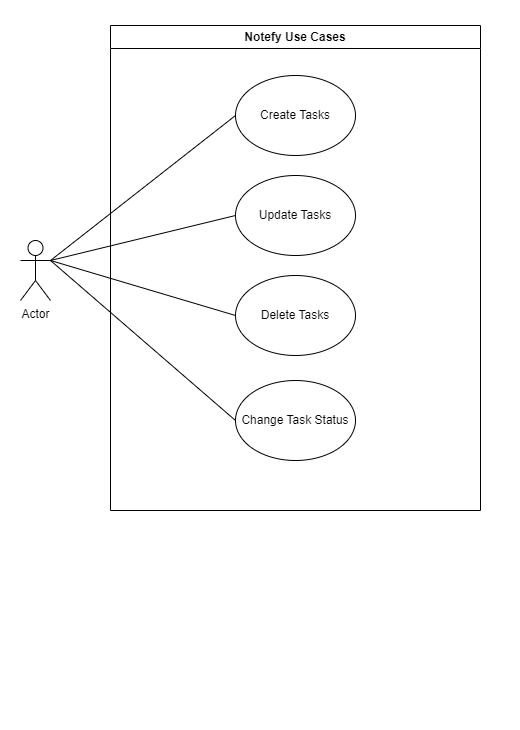

The diagram above was exported from draw.io. Its source (the exported page's mxGraphModel, read from the mxfile embedded in the PNG):
<mxGraphModel dx="1050" dy="1711" grid="1" gridSize="10" guides="1" tooltips="1" connect="1" arrows="1" fold="1" page="1" pageScale="1" pageWidth="827" pageHeight="1169" math="0" shadow="0">
  <root>
    <mxCell id="0" />
    <mxCell id="1" parent="0" />
    <mxCell id="2FspTtHLweL910DtJZXj-8" value="" style="rounded=0;whiteSpace=wrap;html=1;strokeColor=none;" parent="1" vertex="1">
      <mxGeometry x="60" y="-120" width="520" height="730" as="geometry" />
    </mxCell>
    <mxCell id="zaOVGs6Ihgr5kf-6jA6h-1" value="Notefy Use Cases" style="swimlane;whiteSpace=wrap;html=1;swimlaneFillColor=#FFFFFF;" parent="1" vertex="1">
      <mxGeometry x="170" y="-95" width="370" height="485" as="geometry" />
    </mxCell>
    <mxCell id="zaOVGs6Ihgr5kf-6jA6h-3" value="Create Tasks" style="ellipse;whiteSpace=wrap;html=1;" parent="zaOVGs6Ihgr5kf-6jA6h-1" vertex="1">
      <mxGeometry x="125" y="50" width="120" height="80" as="geometry" />
    </mxCell>
    <mxCell id="zaOVGs6Ihgr5kf-6jA6h-4" value="Update Tasks" style="ellipse;whiteSpace=wrap;html=1;" parent="zaOVGs6Ihgr5kf-6jA6h-1" vertex="1">
      <mxGeometry x="125" y="150" width="120" height="80" as="geometry" />
    </mxCell>
    <mxCell id="zaOVGs6Ihgr5kf-6jA6h-5" value="Delete Tasks" style="ellipse;whiteSpace=wrap;html=1;" parent="zaOVGs6Ihgr5kf-6jA6h-1" vertex="1">
      <mxGeometry x="125" y="250" width="120" height="80" as="geometry" />
    </mxCell>
    <mxCell id="zaOVGs6Ihgr5kf-6jA6h-8" value="Change Task Status" style="ellipse;whiteSpace=wrap;html=1;" parent="zaOVGs6Ihgr5kf-6jA6h-1" vertex="1">
      <mxGeometry x="125" y="355" width="120" height="80" as="geometry" />
    </mxCell>
    <mxCell id="zaOVGs6Ihgr5kf-6jA6h-2" value="Actor" style="shape=umlActor;verticalLabelPosition=bottom;verticalAlign=top;html=1;outlineConnect=0;" parent="1" vertex="1">
      <mxGeometry x="80" y="120" width="30" height="60" as="geometry" />
    </mxCell>
    <mxCell id="2FspTtHLweL910DtJZXj-2" value="" style="endArrow=none;html=1;rounded=0;exitX=1;exitY=0.3333333333333333;exitDx=0;exitDy=0;exitPerimeter=0;entryX=0;entryY=0.5;entryDx=0;entryDy=0;" parent="1" source="zaOVGs6Ihgr5kf-6jA6h-2" target="zaOVGs6Ihgr5kf-6jA6h-3" edge="1">
      <mxGeometry width="50" height="50" relative="1" as="geometry">
        <mxPoint x="390" y="190" as="sourcePoint" />
        <mxPoint x="440" y="140" as="targetPoint" />
      </mxGeometry>
    </mxCell>
    <mxCell id="2FspTtHLweL910DtJZXj-3" value="" style="endArrow=none;html=1;rounded=0;entryX=0;entryY=0.5;entryDx=0;entryDy=0;" parent="1" target="zaOVGs6Ihgr5kf-6jA6h-4" edge="1">
      <mxGeometry width="50" height="50" relative="1" as="geometry">
        <mxPoint x="110" y="140" as="sourcePoint" />
        <mxPoint x="305" y="5" as="targetPoint" />
      </mxGeometry>
    </mxCell>
    <mxCell id="2FspTtHLweL910DtJZXj-4" value="" style="endArrow=none;html=1;rounded=0;exitX=1;exitY=0.3333333333333333;exitDx=0;exitDy=0;exitPerimeter=0;entryX=0;entryY=0.5;entryDx=0;entryDy=0;" parent="1" source="zaOVGs6Ihgr5kf-6jA6h-2" target="zaOVGs6Ihgr5kf-6jA6h-5" edge="1">
      <mxGeometry width="50" height="50" relative="1" as="geometry">
        <mxPoint x="130" y="230" as="sourcePoint" />
        <mxPoint x="315" y="15" as="targetPoint" />
      </mxGeometry>
    </mxCell>
    <mxCell id="2FspTtHLweL910DtJZXj-6" value="" style="endArrow=none;html=1;rounded=0;exitX=1;exitY=0.3333333333333333;exitDx=0;exitDy=0;exitPerimeter=0;entryX=0;entryY=0.5;entryDx=0;entryDy=0;" parent="1" source="zaOVGs6Ihgr5kf-6jA6h-2" target="zaOVGs6Ihgr5kf-6jA6h-8" edge="1">
      <mxGeometry width="50" height="50" relative="1" as="geometry">
        <mxPoint x="150" y="250" as="sourcePoint" />
        <mxPoint x="335" y="35" as="targetPoint" />
      </mxGeometry>
    </mxCell>
  </root>
</mxGraphModel>